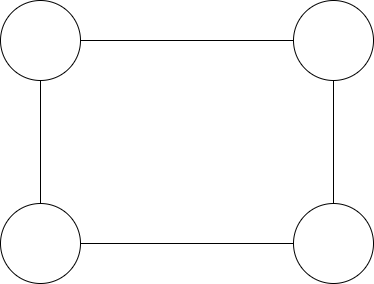

The diagram above was exported from draw.io. Its source (the exported page's mxGraphModel, read from the mxfile embedded in the PNG):
<mxGraphModel dx="1088" dy="851" grid="1" gridSize="10" guides="1" tooltips="1" connect="1" arrows="1" fold="1" page="1" pageScale="1" pageWidth="1169" pageHeight="827" math="0" shadow="0">
  <root>
    <mxCell id="0" />
    <mxCell id="1" parent="0" />
    <mxCell id="2" style="edgeStyle=none;rounded=0;orthogonalLoop=1;jettySize=auto;html=1;startArrow=none;startFill=0;endArrow=none;endFill=0;" edge="1" source="3" target="5" parent="1">
      <mxGeometry relative="1" as="geometry" />
    </mxCell>
    <mxCell id="3" value="" style="ellipse;whiteSpace=wrap;html=1;aspect=fixed;" vertex="1" parent="1">
      <mxGeometry x="1460" y="450" width="80" height="80" as="geometry" />
    </mxCell>
    <mxCell id="4" style="edgeStyle=none;rounded=0;orthogonalLoop=1;jettySize=auto;html=1;startArrow=none;startFill=0;endArrow=none;endFill=0;" edge="1" source="5" target="7" parent="1">
      <mxGeometry relative="1" as="geometry" />
    </mxCell>
    <mxCell id="5" value="" style="ellipse;whiteSpace=wrap;html=1;aspect=fixed;" vertex="1" parent="1">
      <mxGeometry x="1753" y="450" width="80" height="80" as="geometry" />
    </mxCell>
    <mxCell id="6" style="edgeStyle=none;rounded=0;orthogonalLoop=1;jettySize=auto;html=1;startArrow=none;startFill=0;endArrow=none;endFill=0;" edge="1" source="7" target="9" parent="1">
      <mxGeometry relative="1" as="geometry" />
    </mxCell>
    <mxCell id="7" value="" style="ellipse;whiteSpace=wrap;html=1;aspect=fixed;" vertex="1" parent="1">
      <mxGeometry x="1753" y="653" width="80" height="80" as="geometry" />
    </mxCell>
    <mxCell id="8" style="edgeStyle=none;rounded=0;orthogonalLoop=1;jettySize=auto;html=1;startArrow=none;startFill=0;endArrow=none;endFill=0;" edge="1" source="9" target="3" parent="1">
      <mxGeometry relative="1" as="geometry" />
    </mxCell>
    <mxCell id="9" value="" style="ellipse;whiteSpace=wrap;html=1;aspect=fixed;" vertex="1" parent="1">
      <mxGeometry x="1460" y="653" width="80" height="80" as="geometry" />
    </mxCell>
  </root>
</mxGraphModel>